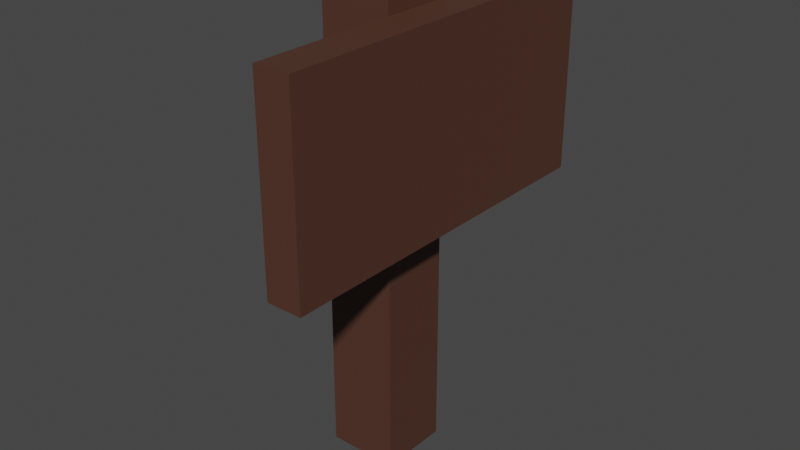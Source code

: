 # Source: SignPost1.blend  (saved by Blender 2.91.10; exported with 4.5.12 LTS)
import bpy
from mathutils import Matrix  # noqa: F401  (used for matrix-valued properties, if any)

bpy.ops.wm.read_factory_settings(use_empty=True)
scene = bpy.context.scene
scene.name = 'Scene'

# ---- collections
col_collection = bpy.data.collections.new('Collection'); scene.collection.children.link(col_collection)

# ---- materials (node trees are filled in below, after node groups)
mat_signpost = bpy.data.materials.new('SignPOst')
mat_signpost.use_transparent_shadow = False

# ---- material node trees
mat_signpost.use_nodes = True; mat_signpost.node_tree.nodes.clear()
_N = mat_signpost.node_tree.nodes; _L = mat_signpost.node_tree.links
n0 = _N.new('ShaderNodeBsdfPrincipled'); n0.name = 'Principled BSDF'; n0.location = (10, 300)
n0.distribution = 'GGX'
n0.subsurface_method = 'BURLEY'
n0.inputs[0].default_value = (0.08353, 0.03464, 0.02183, 1.0)
n0.inputs[3].default_value = 1.45
n0.inputs[27].default_value = (0.0, 0.0, 0.0, 1.0)
n0.inputs[28].default_value = 1.0
n1 = _N.new('ShaderNodeOutputMaterial'); n1.name = 'Material Output'; n1.location = (300, 300)
_L.new(n0.outputs[0], n1.inputs[0])
n1.is_active_output = True

# ---- world
world_world = bpy.data.worlds.new('World'); scene.world = world_world
world_world.use_nodes = True; world_world.node_tree.nodes.clear()
_N = world_world.node_tree.nodes; _L = world_world.node_tree.links
n0 = _N.new('ShaderNodeOutputWorld'); n0.name = 'World Output'; n0.location = (300, 300)
n1 = _N.new('ShaderNodeBackground'); n1.name = 'Background'; n1.location = (10, 300)
n1.inputs[0].default_value = (0.05088, 0.05088, 0.05088, 1.0)
_L.new(n1.outputs[0], n0.inputs[0])
n0.is_active_output = True
world_world.color = (0.05088, 0.05088, 0.05088)
world_world.use_sun_shadow = False
world_world.sun_shadow_jitter_overblur = 0.0

# ---- meshes
me_cube_002 = bpy.data.meshes.new('Cube.002')
me_cube_002.from_pydata([(1.009, -5.1, 0.28), (1.009, -5.1, 5.72), (1.009, 5.1, 0.28), (1.009, 5.1, 5.72), (2.009, -5.1, 0.28), (2.009, -5.1, 5.72), (2.009, 5.1, 0.28), (2.009, 5.1, 5.72), (-1.0, -1.0, -6.8), (-1.0, -1.0, 6.8), (-1.0, 1.0, -6.8), (-1.0, 1.0, 6.8), (1.0, -1.0, -6.8), (1.0, -1.0, 6.8), (1.0, 1.0, -6.8), (1.0, 1.0, 6.8)], [], [(0, 1, 3, 2), (2, 3, 7, 6), (6, 7, 5, 4), (4, 5, 1, 0), (2, 6, 4, 0), (7, 3, 1, 5), (8, 9, 11, 10), (10, 11, 15, 14), (14, 15, 13, 12), (12, 13, 9, 8), (10, 14, 12, 8), (15, 11, 9, 13)])
_uv = me_cube_002.uv_layers.new(name='UVMap')
_uv.uv.foreach_set('vector', [0.375, 0.0, 0.625, 0.0, 0.625, 0.25, 0.375, 0.25, 0.375, 0.25, 0.625, 0.25, 0.625, 0.5, 0.375, 0.5, 0.375, 0.5, 0.625, 0.5, 0.625, 0.75, 0.375, 0.75, 0.375, 0.75, 0.625, 0.75, 0.625, 1.0, 0.375, 1.0, 0.125, 0.5, 0.375, 0.5, 0.375, 0.75, 0.125, 0.75, 0.625, 0.5, 0.875, 0.5, 0.875, 0.75, 0.625, 0.75, 0.375, 0.0, 0.625, 0.0, 0.625, 0.25, 0.375, 0.25, 0.375, 0.25, 0.625, 0.25, 0.625, 0.5, 0.375, 0.5, 0.375, 0.5, 0.625, 0.5, 0.625, 0.75, 0.375, 0.75, 0.375, 0.75, 0.625, 0.75, 0.625, 1.0, 0.375, 1.0, 0.125, 0.5, 0.375, 0.5, 0.375, 0.75, 0.125, 0.75, 0.625, 0.5, 0.875, 0.5, 0.875, 0.75, 0.625, 0.75])
me_cube_002.materials.append(mat_signpost)
me_cube_002.use_remesh_fix_poles = True
me_cube_002.use_remesh_preserve_attributes = False
me_cube_002.use_mirror_vertex_groups = False
me_cube_002.update()

# ---- objects
ob_signcard = bpy.data.objects.new('SignCard', me_cube_002)

# ---- transforms, parenting, visibility, modifiers, constraints
ob_signcard.location = (0.0, 0.0, 0.0)
ob_signcard.lineart.crease_threshold = 0.0

# ---- collection membership
col_collection.objects.link(ob_signcard)

# ---- scene / render settings (as saved in the file)
scene.frame_start = 1; scene.frame_end = 250; scene.frame_set(1)
scene.render.engine = 'BLENDER_EEVEE_NEXT'
scene.cycles.use_denoising = False
scene.cycles.samples = 128
scene.cycles.sampling_pattern = 'TABULATED_SOBOL'
scene.cycles.use_adaptive_sampling = False
scene.cycles.use_light_tree = False
scene.view_settings.view_transform = 'Filmic'
bpy.context.view_layer.update()

# ---- added for rendering (the .blend has no active camera and no usable light): camera, sun
cam_auto = bpy.data.cameras.new('AutoCamera')
cam_auto.lens = 50.0
cam_auto.sensor_width = 36.0
cam_auto.clip_end = 1000.0
ob_auto_camera = bpy.data.objects.new('AutoCamera', cam_auto)
scene.collection.objects.link(ob_auto_camera)
ob_auto_camera.location = (16.4778, -19.1679, 12.7786)
ob_auto_camera.rotation_euler = (1.09748, -7.21219e-08, 0.694738)
scene.camera = ob_auto_camera
light_auto_sun = bpy.data.lights.new('AutoSun', 'SUN')
light_auto_sun.energy = 3.0
light_auto_sun.angle = 0.0523599
ob_auto_sun = bpy.data.objects.new('AutoSun', light_auto_sun)
scene.collection.objects.link(ob_auto_sun)
ob_auto_sun.rotation_euler = (0.872665, 0.174533, 0.523599)
bpy.context.view_layer.update()
